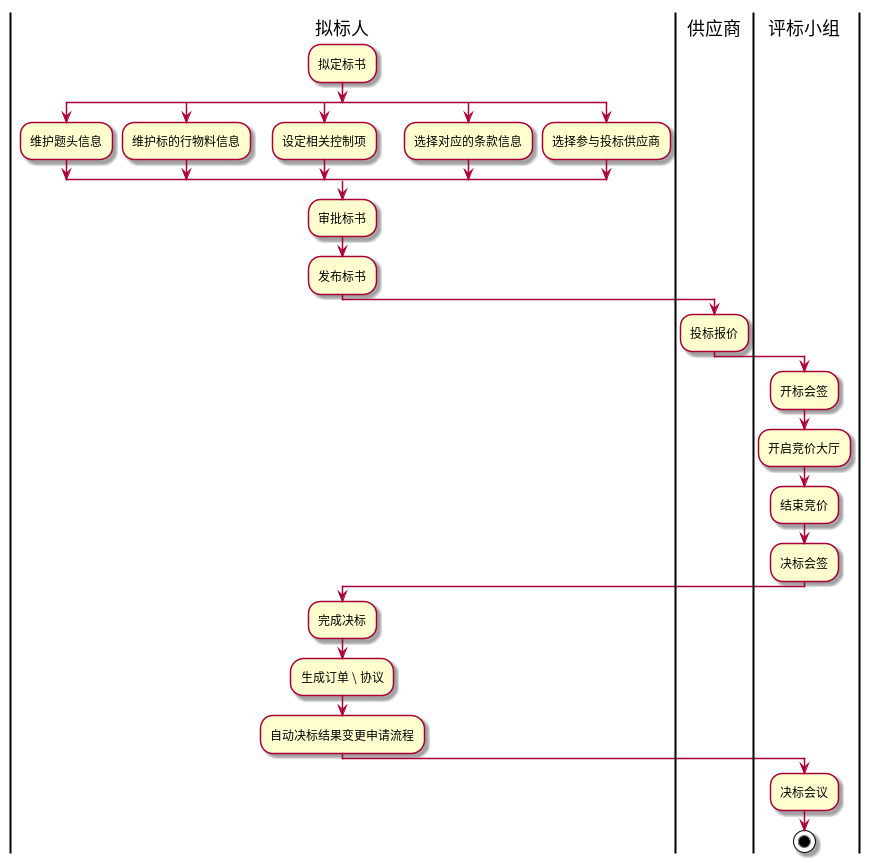

The diagram above was rendered by PlantUML. Its source (embedded in the PNG):
@startuml
|拟标人|
:拟定标书;
split
:维护题头信息;
split again
:维护标的行物料信息;
split again
:设定相关控制项;
split again
:选择对应的条款信息;
split again
:选择参与投标供应商;
end split
:审批标书;
:发布标书;
|供应商|
:投标报价;
|评标小组|
:开标会签;
:开启竞价大厅;
:结束竞价;
:决标会签;
|拟标人|
:完成决标;
:生成订单 \ 协议;
:自动决标结果变更申请流程;
|评标小组|
:决标会议;
stop
@enduml